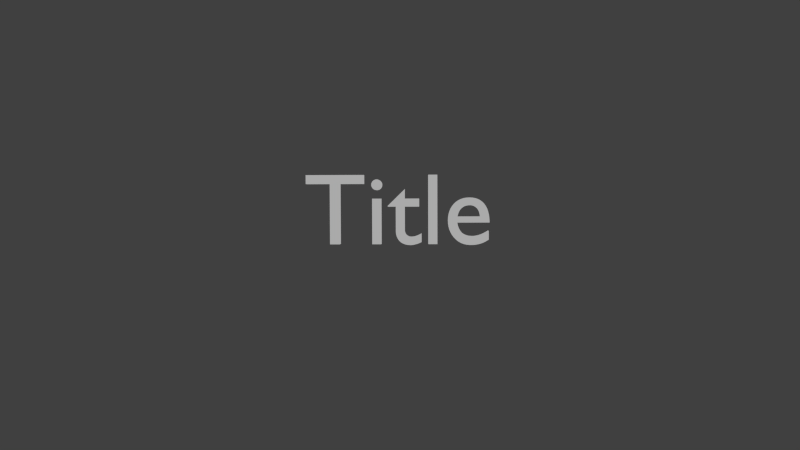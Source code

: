 # Source: glare.blend  (saved by Blender 5.0.118; exported with 4.5.12 LTS)
import bpy
from mathutils import Matrix  # noqa: F401  (used for matrix-valued properties, if any)

bpy.ops.wm.read_factory_settings(use_empty=True)
scene = bpy.context.scene
scene.name = 'Scene'

# ---- collections
col_collection_1 = bpy.data.collections.new('Collection 1'); scene.collection.children.link(col_collection_1)

# ---- materials (node trees are filled in below, after node groups)
mat_material_001 = bpy.data.materials.new('Material.001')
mat_material_001.alpha_threshold = 0.0
mat_material_001.use_backface_culling_lightprobe_volume = False
mat_material_001.use_transparent_shadow = False
mat_material_001.diffuse_color = (0.8, 0.7615, 0.7831, 1.0)
mat_material_001.roughness = 0.5
mat_material_001.specular_intensity = 0.0
mat_material_001.line_color = (0.0, 0.0, 0.0, 1.0)

# ---- material node trees
mat_material_001.use_nodes = True; mat_material_001.node_tree.nodes.clear()
_N = mat_material_001.node_tree.nodes; _L = mat_material_001.node_tree.links
n0 = _N.new('ShaderNodeOutputMaterial'); n0.name = 'Material Output'; n0.location = (300, 300)
n1 = _N.new('ShaderNodeEmission'); n1.name = 'Emission'; n1.location = (10, 300)
n1.inputs[1].default_value = 0.4
_L.new(n1.outputs[0], n0.inputs[0])
n0.is_active_output = True

# ---- world
world_world = bpy.data.worlds.new('World'); scene.world = world_world
world_world.use_nodes = True; world_world.node_tree.nodes.clear()
_N = world_world.node_tree.nodes; _L = world_world.node_tree.links
n0 = _N.new('ShaderNodeOutputWorld'); n0.name = 'World Output'; n0.location = (280, 0)
n1 = _N.new('ShaderNodeBackground'); n1.name = 'Background'; n1.location = (0, 0)
n1.inputs[0].default_value = (0.05088, 0.05088, 0.05088, 1.0)
n2 = _N.new('NodeFrame'); n2.name = 'Frame'; n2.location = (0, 0)
n2.label = 'Versioning: Use Nodes was removed'
n2.width = 150
n0.parent = n2
n1.parent = n2
_L.new(n1.outputs[0], n0.inputs[0])
n0.is_active_output = True
world_world.color = (0.05088, 0.05088, 0.05088)
world_world.use_sun_shadow = False
world_world.sun_shadow_jitter_overblur = 0.0
world_world.cycles.sampling_method = 'MANUAL'
world_world.cycles.sample_map_resolution = 256

# ---- cameras
cam_camera = bpy.data.cameras.new('Camera')
cam_camera.clip_end = 100.0
cam_camera.lens = 35.0
cam_camera.ortho_scale = 7.314
cam_camera.dof.focus_distance = 0.0
cam_camera.dof.aperture_fstop = 128.0

# ---- lights
light_lamp = bpy.data.lights.new('Lamp', 'POINT')
light_lamp.transmission_factor = 0.0
light_lamp.cutoff_distance = 30.0
light_lamp.energy = 100.0
light_lamp.shadow_buffer_clip_start = 1.001
light_lamp.shadow_soft_size = 1.0
light_lamp.shadow_maximum_resolution = 0.006
light_lamp.use_absolute_resolution = True
light_lamp.cycles.use_multiple_importance_sampling = False

# ---- curves / text
txt_text = bpy.data.curves.new('Text', 'FONT')
txt_text.dimensions = '2D'
txt_text.body = 'Title'
txt_text.materials.append(mat_material_001)
txt_text.use_path_clamp = True
txt_text.bevel_resolution = 0
txt_text.extrude = 0.052
txt_text.eval_time = 2.0
txt_text.align_x = 'CENTER'

# ---- objects
ob_text = bpy.data.objects.new('Text', txt_text)
ob_lamp = bpy.data.objects.new('Lamp', light_lamp)
ob_camera = bpy.data.objects.new('Camera', cam_camera)

# ---- transforms, parenting, visibility, modifiers, constraints
ob_text.location = (-0.1584, -0.2577, -0.04097)
ob_text.rotation_euler = (1.143, -0.0, 0.0)
ob_text.empty_display_type = 'ARROWS'
ob_text.lineart.crease_threshold = 0.0
ob_lamp.location = (0.9192, -6.512, 3.87)
ob_lamp.rotation_euler = (0.6503, 0.05522, 1.866)
ob_lamp.lock_rotations_4d = False
ob_lamp.empty_display_type = 'ARROWS'
ob_lamp.color = (0.0, 0.0, 0.0, 0.0)
ob_lamp.lineart.crease_threshold = 0.0
ob_camera.location = (0.002651, -7.061, 3.555)
ob_camera.rotation_euler = (1.109, 0.01082, 0.01588)
ob_camera.lock_rotations_4d = False
ob_camera.empty_display_type = 'ARROWS'
ob_camera.color = (0.0, 0.0, 0.0, 0.0)
ob_camera.display_type = 'WIRE'
ob_camera.lineart.crease_threshold = 0.0

# ---- collection membership
col_collection_1.objects.link(ob_text)
col_collection_1.objects.link(ob_lamp)
col_collection_1.objects.link(ob_camera)

# ---- scene / render settings (as saved in the file)
scene.camera = ob_camera
scene.frame_start = 0; scene.frame_end = 250; scene.frame_set(250)
scene.render.engine = 'BLENDER_EEVEE_NEXT'
scene.render.image_settings.compression = 90
scene.render.resolution_x = 1280
scene.render.resolution_y = 720
scene.render.dither_intensity = 0.0
scene.render.bake_margin = 2
scene.render.bake_bias = 0.0
scene.render.bake_samples = 0
scene.cycles.use_denoising = False
scene.cycles.samples = 10
scene.cycles.sampling_pattern = 'TABULATED_SOBOL'
scene.cycles.light_sampling_threshold = 0.0
scene.cycles.use_adaptive_sampling = False
scene.cycles.use_light_tree = False
scene.cycles.blur_glossy = 0.0
scene.cycles.volume_bounces = 1
scene.cycles.pixel_filter_type = 'GAUSSIAN'
scene.cycles.sample_clamp_indirect = 0.0
scene.view_settings.view_transform = 'Standard'
bpy.context.view_layer.update()
